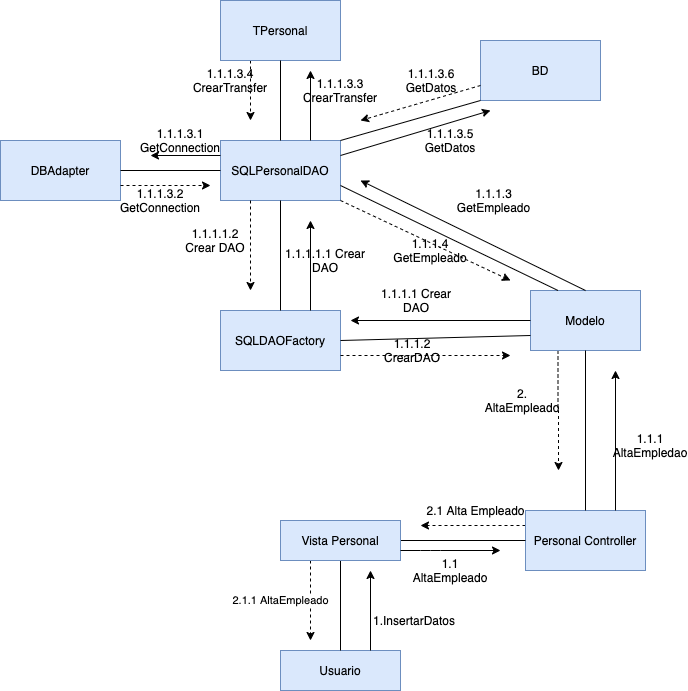

The diagram above was exported from draw.io. Its source (the exported page's mxGraphModel, read from the mxfile embedded in the PNG):
<mxGraphModel dx="786" dy="465" grid="1" gridSize="10" guides="1" tooltips="1" connect="1" arrows="1" fold="1" page="1" pageScale="1" pageWidth="827" pageHeight="1169" math="0" shadow="0">
  <root>
    <mxCell id="0" />
    <mxCell id="1" parent="0" />
    <mxCell id="twTkeN7-dBA1EpYlk57r-2" style="edgeStyle=orthogonalEdgeStyle;rounded=0;orthogonalLoop=1;jettySize=auto;html=1;exitX=0.5;exitY=0;exitDx=0;exitDy=0;startArrow=none;startFill=0;strokeColor=none;" edge="1" parent="1" source="twTkeN7-dBA1EpYlk57r-5">
      <mxGeometry relative="1" as="geometry">
        <mxPoint x="380" y="715" as="targetPoint" />
      </mxGeometry>
    </mxCell>
    <mxCell id="twTkeN7-dBA1EpYlk57r-1" value="Usuario" style="rounded=0;whiteSpace=wrap;html=1;fillColor=#dae8fc;strokeColor=#6c8ebf;" vertex="1" parent="1">
      <mxGeometry x="280" y="780" width="120" height="40" as="geometry" />
    </mxCell>
    <mxCell id="twTkeN7-dBA1EpYlk57r-3" value="Text" style="text;html=1;align=center;verticalAlign=middle;resizable=0;points=[];autosize=1;" vertex="1" parent="1">
      <mxGeometry x="542" y="428" width="40" height="20" as="geometry" />
    </mxCell>
    <mxCell id="twTkeN7-dBA1EpYlk57r-87" style="edgeStyle=orthogonalEdgeStyle;rounded=0;orthogonalLoop=1;jettySize=auto;html=1;exitX=0;exitY=0.25;exitDx=0;exitDy=0;dashed=1;startArrow=none;startFill=0;strokeColor=#000000;" edge="1" parent="1" source="twTkeN7-dBA1EpYlk57r-7">
      <mxGeometry relative="1" as="geometry">
        <mxPoint x="420" y="655" as="targetPoint" />
      </mxGeometry>
    </mxCell>
    <mxCell id="twTkeN7-dBA1EpYlk57r-7" value="Personal Controller&lt;br&gt;" style="rounded=0;whiteSpace=wrap;html=1;fillColor=#dae8fc;strokeColor=#6c8ebf;" vertex="1" parent="1">
      <mxGeometry x="525" y="640" width="120" height="60" as="geometry" />
    </mxCell>
    <mxCell id="twTkeN7-dBA1EpYlk57r-84" style="edgeStyle=orthogonalEdgeStyle;rounded=0;orthogonalLoop=1;jettySize=auto;html=1;exitX=0.25;exitY=1;exitDx=0;exitDy=0;dashed=1;startArrow=none;startFill=0;strokeColor=#000000;" edge="1" parent="1" source="twTkeN7-dBA1EpYlk57r-10">
      <mxGeometry relative="1" as="geometry">
        <mxPoint x="558" y="600" as="targetPoint" />
      </mxGeometry>
    </mxCell>
    <mxCell id="twTkeN7-dBA1EpYlk57r-10" value="Modelo&lt;br&gt;" style="rounded=0;whiteSpace=wrap;html=1;fillColor=#dae8fc;strokeColor=#6c8ebf;" vertex="1" parent="1">
      <mxGeometry x="530" y="420" width="110" height="60" as="geometry" />
    </mxCell>
    <mxCell id="twTkeN7-dBA1EpYlk57r-14" value="SQLDAOFactory&lt;br&gt;" style="rounded=0;whiteSpace=wrap;html=1;fillColor=#dae8fc;strokeColor=#6c8ebf;" vertex="1" parent="1">
      <mxGeometry x="220" y="440" width="120" height="60" as="geometry" />
    </mxCell>
    <mxCell id="twTkeN7-dBA1EpYlk57r-15" value="SQLPersonalDAO&lt;br&gt;" style="rounded=0;whiteSpace=wrap;html=1;fillColor=#dae8fc;strokeColor=#6c8ebf;" vertex="1" parent="1">
      <mxGeometry x="220" y="270" width="120" height="60" as="geometry" />
    </mxCell>
    <mxCell id="twTkeN7-dBA1EpYlk57r-16" value="DBAdapter&lt;br&gt;" style="rounded=0;whiteSpace=wrap;html=1;fillColor=#dae8fc;strokeColor=#6c8ebf;" vertex="1" parent="1">
      <mxGeometry y="270" width="120" height="60" as="geometry" />
    </mxCell>
    <mxCell id="twTkeN7-dBA1EpYlk57r-80" style="edgeStyle=orthogonalEdgeStyle;rounded=0;orthogonalLoop=1;jettySize=auto;html=1;exitX=0.25;exitY=1;exitDx=0;exitDy=0;startArrow=none;startFill=0;strokeColor=#000000;dashed=1;" edge="1" parent="1" source="twTkeN7-dBA1EpYlk57r-17">
      <mxGeometry relative="1" as="geometry">
        <mxPoint x="250" y="250" as="targetPoint" />
      </mxGeometry>
    </mxCell>
    <mxCell id="twTkeN7-dBA1EpYlk57r-17" value="TPersonal&lt;br&gt;" style="rounded=0;whiteSpace=wrap;html=1;fillColor=#dae8fc;strokeColor=#6c8ebf;" vertex="1" parent="1">
      <mxGeometry x="220" y="130" width="120" height="60" as="geometry" />
    </mxCell>
    <mxCell id="twTkeN7-dBA1EpYlk57r-18" value="BD&lt;br&gt;" style="rounded=0;whiteSpace=wrap;html=1;fillColor=#dae8fc;strokeColor=#6c8ebf;" vertex="1" parent="1">
      <mxGeometry x="480" y="170" width="120" height="60" as="geometry" />
    </mxCell>
    <mxCell id="twTkeN7-dBA1EpYlk57r-19" value="" style="endArrow=none;html=1;strokeColor=#000000;exitX=0.5;exitY=0;exitDx=0;exitDy=0;" edge="1" parent="1" source="twTkeN7-dBA1EpYlk57r-14" target="twTkeN7-dBA1EpYlk57r-15">
      <mxGeometry width="50" height="50" relative="1" as="geometry">
        <mxPoint x="380" y="510" as="sourcePoint" />
        <mxPoint x="430" y="460" as="targetPoint" />
      </mxGeometry>
    </mxCell>
    <mxCell id="twTkeN7-dBA1EpYlk57r-20" value="" style="endArrow=none;html=1;strokeColor=#000000;exitX=0;exitY=0.5;exitDx=0;exitDy=0;entryX=1;entryY=0.5;entryDx=0;entryDy=0;" edge="1" parent="1" source="twTkeN7-dBA1EpYlk57r-15" target="twTkeN7-dBA1EpYlk57r-16">
      <mxGeometry width="50" height="50" relative="1" as="geometry">
        <mxPoint x="200" y="240" as="sourcePoint" />
        <mxPoint x="150" y="240" as="targetPoint" />
      </mxGeometry>
    </mxCell>
    <mxCell id="twTkeN7-dBA1EpYlk57r-23" value="" style="endArrow=none;html=1;strokeColor=#000000;entryX=1;entryY=0;entryDx=0;entryDy=0;exitX=0;exitY=1;exitDx=0;exitDy=0;" edge="1" parent="1" source="twTkeN7-dBA1EpYlk57r-18" target="twTkeN7-dBA1EpYlk57r-15">
      <mxGeometry width="50" height="50" relative="1" as="geometry">
        <mxPoint x="380" y="380" as="sourcePoint" />
        <mxPoint x="380" y="230" as="targetPoint" />
      </mxGeometry>
    </mxCell>
    <mxCell id="twTkeN7-dBA1EpYlk57r-25" value="" style="endArrow=none;html=1;strokeColor=#000000;entryX=0;entryY=0.5;entryDx=0;entryDy=0;" edge="1" parent="1" source="twTkeN7-dBA1EpYlk57r-5" target="twTkeN7-dBA1EpYlk57r-7">
      <mxGeometry width="50" height="50" relative="1" as="geometry">
        <mxPoint x="360" y="770" as="sourcePoint" />
        <mxPoint x="410" y="720" as="targetPoint" />
      </mxGeometry>
    </mxCell>
    <mxCell id="twTkeN7-dBA1EpYlk57r-26" value="" style="endArrow=none;html=1;strokeColor=#000000;exitX=1;exitY=0.5;exitDx=0;exitDy=0;entryX=0;entryY=0.75;entryDx=0;entryDy=0;" edge="1" parent="1" source="twTkeN7-dBA1EpYlk57r-14" target="twTkeN7-dBA1EpYlk57r-10">
      <mxGeometry width="50" height="50" relative="1" as="geometry">
        <mxPoint x="320" y="610" as="sourcePoint" />
        <mxPoint x="370" y="560" as="targetPoint" />
      </mxGeometry>
    </mxCell>
    <mxCell id="twTkeN7-dBA1EpYlk57r-27" value="" style="endArrow=none;html=1;strokeColor=#000000;exitX=0.5;exitY=0;exitDx=0;exitDy=0;entryX=0.5;entryY=1;entryDx=0;entryDy=0;" edge="1" parent="1" source="twTkeN7-dBA1EpYlk57r-7" target="twTkeN7-dBA1EpYlk57r-10">
      <mxGeometry width="50" height="50" relative="1" as="geometry">
        <mxPoint x="512" y="730" as="sourcePoint" />
        <mxPoint x="560" y="680" as="targetPoint" />
      </mxGeometry>
    </mxCell>
    <mxCell id="twTkeN7-dBA1EpYlk57r-28" value="" style="endArrow=none;html=1;strokeColor=#000000;exitX=0.5;exitY=0;exitDx=0;exitDy=0;entryX=0.5;entryY=1;entryDx=0;entryDy=0;" edge="1" parent="1" source="twTkeN7-dBA1EpYlk57r-1" target="twTkeN7-dBA1EpYlk57r-5">
      <mxGeometry width="50" height="50" relative="1" as="geometry">
        <mxPoint x="220" y="845" as="sourcePoint" />
        <mxPoint x="270" y="795" as="targetPoint" />
        <Array as="points" />
      </mxGeometry>
    </mxCell>
    <mxCell id="twTkeN7-dBA1EpYlk57r-89" value="2.1.1&amp;nbsp;AltaEmpleado" style="edgeStyle=orthogonalEdgeStyle;rounded=0;orthogonalLoop=1;jettySize=auto;html=1;exitX=0.25;exitY=1;exitDx=0;exitDy=0;dashed=1;startArrow=none;startFill=0;strokeColor=#000000;" edge="1" parent="1" source="twTkeN7-dBA1EpYlk57r-5">
      <mxGeometry y="-30" relative="1" as="geometry">
        <mxPoint x="310" y="770" as="targetPoint" />
        <mxPoint as="offset" />
      </mxGeometry>
    </mxCell>
    <mxCell id="twTkeN7-dBA1EpYlk57r-5" value="Vista Personal&lt;br&gt;" style="rounded=0;whiteSpace=wrap;html=1;fillColor=#dae8fc;strokeColor=#6c8ebf;" vertex="1" parent="1">
      <mxGeometry x="280" y="650" width="120" height="40" as="geometry" />
    </mxCell>
    <mxCell id="twTkeN7-dBA1EpYlk57r-29" style="edgeStyle=orthogonalEdgeStyle;rounded=0;orthogonalLoop=1;jettySize=auto;html=1;exitX=0.5;exitY=0;exitDx=0;exitDy=0;startArrow=none;startFill=0;strokeColor=none;" edge="1" parent="1" source="twTkeN7-dBA1EpYlk57r-1" target="twTkeN7-dBA1EpYlk57r-5">
      <mxGeometry relative="1" as="geometry">
        <mxPoint x="380" y="715" as="targetPoint" />
        <mxPoint x="380" y="1000" as="sourcePoint" />
      </mxGeometry>
    </mxCell>
    <mxCell id="twTkeN7-dBA1EpYlk57r-48" value="" style="endArrow=none;html=1;strokeColor=#000000;exitX=0.5;exitY=0;exitDx=0;exitDy=0;entryX=0.5;entryY=1;entryDx=0;entryDy=0;" edge="1" parent="1" source="twTkeN7-dBA1EpYlk57r-15" target="twTkeN7-dBA1EpYlk57r-17">
      <mxGeometry width="50" height="50" relative="1" as="geometry">
        <mxPoint x="250" y="190" as="sourcePoint" />
        <mxPoint x="300" y="140" as="targetPoint" />
      </mxGeometry>
    </mxCell>
    <mxCell id="twTkeN7-dBA1EpYlk57r-49" value="" style="endArrow=none;html=1;strokeColor=#000000;entryX=1;entryY=0.75;entryDx=0;entryDy=0;exitX=0.25;exitY=0;exitDx=0;exitDy=0;" edge="1" parent="1" source="twTkeN7-dBA1EpYlk57r-10" target="twTkeN7-dBA1EpYlk57r-15">
      <mxGeometry width="50" height="50" relative="1" as="geometry">
        <mxPoint x="500" y="420" as="sourcePoint" />
        <mxPoint x="550" y="370" as="targetPoint" />
      </mxGeometry>
    </mxCell>
    <mxCell id="twTkeN7-dBA1EpYlk57r-50" value="" style="endArrow=classic;html=1;strokeColor=#000000;exitX=0.75;exitY=0;exitDx=0;exitDy=0;" edge="1" parent="1" source="twTkeN7-dBA1EpYlk57r-1">
      <mxGeometry width="50" height="50" relative="1" as="geometry">
        <mxPoint x="350" y="760" as="sourcePoint" />
        <mxPoint x="370" y="700" as="targetPoint" />
      </mxGeometry>
    </mxCell>
    <mxCell id="twTkeN7-dBA1EpYlk57r-51" value="1.InsertarDatos" style="text;html=1;strokeColor=none;fillColor=none;align=center;verticalAlign=middle;whiteSpace=wrap;rounded=0;" vertex="1" parent="1">
      <mxGeometry x="371" y="740" width="86" height="20" as="geometry" />
    </mxCell>
    <mxCell id="twTkeN7-dBA1EpYlk57r-52" value="" style="endArrow=classic;html=1;strokeColor=#000000;exitX=1;exitY=0.75;exitDx=0;exitDy=0;" edge="1" parent="1" source="twTkeN7-dBA1EpYlk57r-5">
      <mxGeometry width="50" height="50" relative="1" as="geometry">
        <mxPoint x="400" y="680" as="sourcePoint" />
        <mxPoint x="500" y="680" as="targetPoint" />
        <Array as="points">
          <mxPoint x="430" y="680" />
        </Array>
      </mxGeometry>
    </mxCell>
    <mxCell id="twTkeN7-dBA1EpYlk57r-53" value="1.1 AltaEmpleado&lt;br&gt;" style="text;html=1;strokeColor=none;fillColor=none;align=center;verticalAlign=middle;whiteSpace=wrap;rounded=0;" vertex="1" parent="1">
      <mxGeometry x="430" y="690" width="40" height="20" as="geometry" />
    </mxCell>
    <mxCell id="twTkeN7-dBA1EpYlk57r-54" value="" style="endArrow=classic;html=1;strokeColor=#000000;exitX=0.75;exitY=0;exitDx=0;exitDy=0;" edge="1" parent="1" source="twTkeN7-dBA1EpYlk57r-7">
      <mxGeometry width="50" height="50" relative="1" as="geometry">
        <mxPoint x="590" y="640" as="sourcePoint" />
        <mxPoint x="615" y="500" as="targetPoint" />
      </mxGeometry>
    </mxCell>
    <mxCell id="twTkeN7-dBA1EpYlk57r-55" value="1.1.1 AltaEmpledao&lt;br&gt;" style="text;html=1;strokeColor=none;fillColor=none;align=center;verticalAlign=middle;whiteSpace=wrap;rounded=0;" vertex="1" parent="1">
      <mxGeometry x="630" y="565" width="40" height="20" as="geometry" />
    </mxCell>
    <mxCell id="twTkeN7-dBA1EpYlk57r-56" value="" style="endArrow=classic;html=1;strokeColor=#000000;exitX=0;exitY=0.5;exitDx=0;exitDy=0;" edge="1" parent="1" source="twTkeN7-dBA1EpYlk57r-10">
      <mxGeometry width="50" height="50" relative="1" as="geometry">
        <mxPoint x="470" y="470" as="sourcePoint" />
        <mxPoint x="350" y="450" as="targetPoint" />
      </mxGeometry>
    </mxCell>
    <mxCell id="twTkeN7-dBA1EpYlk57r-57" value="1.1.1.1 Crear DAO&lt;br&gt;" style="text;html=1;strokeColor=none;fillColor=none;align=center;verticalAlign=middle;whiteSpace=wrap;rounded=0;" vertex="1" parent="1">
      <mxGeometry x="371" y="420" width="90" height="20" as="geometry" />
    </mxCell>
    <mxCell id="twTkeN7-dBA1EpYlk57r-58" value="" style="endArrow=classic;html=1;strokeColor=#000000;exitX=0.75;exitY=0;exitDx=0;exitDy=0;" edge="1" parent="1" source="twTkeN7-dBA1EpYlk57r-14">
      <mxGeometry width="50" height="50" relative="1" as="geometry">
        <mxPoint x="290" y="420" as="sourcePoint" />
        <mxPoint x="310" y="350" as="targetPoint" />
      </mxGeometry>
    </mxCell>
    <mxCell id="twTkeN7-dBA1EpYlk57r-59" value="1.1.1.1.1 Crear DAO" style="text;html=1;strokeColor=none;fillColor=none;align=center;verticalAlign=middle;whiteSpace=wrap;rounded=0;" vertex="1" parent="1">
      <mxGeometry x="280" y="380" width="90" height="20" as="geometry" />
    </mxCell>
    <mxCell id="twTkeN7-dBA1EpYlk57r-60" value="" style="endArrow=classic;html=1;strokeColor=#000000;exitX=0.25;exitY=1;exitDx=0;exitDy=0;dashed=1;" edge="1" parent="1" source="twTkeN7-dBA1EpYlk57r-15">
      <mxGeometry width="50" height="50" relative="1" as="geometry">
        <mxPoint x="280" y="410" as="sourcePoint" />
        <mxPoint x="250" y="420" as="targetPoint" />
      </mxGeometry>
    </mxCell>
    <mxCell id="twTkeN7-dBA1EpYlk57r-61" value="1.1.1.1.2 Crear DAO" style="text;html=1;strokeColor=none;fillColor=none;align=center;verticalAlign=middle;whiteSpace=wrap;rounded=0;" vertex="1" parent="1">
      <mxGeometry x="180" y="360" width="70" height="20" as="geometry" />
    </mxCell>
    <mxCell id="twTkeN7-dBA1EpYlk57r-62" value="" style="endArrow=classic;html=1;dashed=1;strokeColor=#000000;exitX=1;exitY=0.75;exitDx=0;exitDy=0;" edge="1" parent="1" source="twTkeN7-dBA1EpYlk57r-14">
      <mxGeometry width="50" height="50" relative="1" as="geometry">
        <mxPoint x="340" y="510" as="sourcePoint" />
        <mxPoint x="510" y="485" as="targetPoint" />
      </mxGeometry>
    </mxCell>
    <mxCell id="twTkeN7-dBA1EpYlk57r-63" value="1.1.1.2 CrearDAO" style="text;html=1;strokeColor=none;fillColor=none;align=center;verticalAlign=middle;whiteSpace=wrap;rounded=0;" vertex="1" parent="1">
      <mxGeometry x="374" y="470" width="76" height="20" as="geometry" />
    </mxCell>
    <mxCell id="twTkeN7-dBA1EpYlk57r-64" value="" style="endArrow=classic;html=1;strokeColor=#000000;exitX=0.5;exitY=0;exitDx=0;exitDy=0;" edge="1" parent="1" source="twTkeN7-dBA1EpYlk57r-10">
      <mxGeometry width="50" height="50" relative="1" as="geometry">
        <mxPoint x="530" y="400" as="sourcePoint" />
        <mxPoint x="360" y="310" as="targetPoint" />
      </mxGeometry>
    </mxCell>
    <mxCell id="twTkeN7-dBA1EpYlk57r-65" value="1.1.1.3 GetEmpleado" style="text;html=1;strokeColor=none;fillColor=none;align=center;verticalAlign=middle;whiteSpace=wrap;rounded=0;" vertex="1" parent="1">
      <mxGeometry x="457" y="320" width="73" height="20" as="geometry" />
    </mxCell>
    <mxCell id="twTkeN7-dBA1EpYlk57r-66" value="" style="endArrow=classic;html=1;strokeColor=#000000;dashed=1;exitX=1;exitY=1;exitDx=0;exitDy=0;" edge="1" parent="1" source="twTkeN7-dBA1EpYlk57r-15">
      <mxGeometry width="50" height="50" relative="1" as="geometry">
        <mxPoint x="280" y="440" as="sourcePoint" />
        <mxPoint x="510" y="410" as="targetPoint" />
      </mxGeometry>
    </mxCell>
    <mxCell id="twTkeN7-dBA1EpYlk57r-67" value="1.1.1.4 GetEmpleado" style="text;html=1;strokeColor=none;fillColor=none;align=center;verticalAlign=middle;whiteSpace=wrap;rounded=0;" vertex="1" parent="1">
      <mxGeometry x="410" y="370" width="40" height="20" as="geometry" />
    </mxCell>
    <mxCell id="twTkeN7-dBA1EpYlk57r-68" value="" style="endArrow=classic;html=1;strokeColor=#000000;exitX=0;exitY=0.25;exitDx=0;exitDy=0;" edge="1" parent="1" source="twTkeN7-dBA1EpYlk57r-15">
      <mxGeometry width="50" height="50" relative="1" as="geometry">
        <mxPoint x="170" y="300" as="sourcePoint" />
        <mxPoint x="150" y="285" as="targetPoint" />
      </mxGeometry>
    </mxCell>
    <mxCell id="twTkeN7-dBA1EpYlk57r-69" value="1.1.1.3.1 GetConnection&lt;br&gt;" style="text;html=1;strokeColor=none;fillColor=none;align=center;verticalAlign=middle;whiteSpace=wrap;rounded=0;" vertex="1" parent="1">
      <mxGeometry x="150" y="260" width="60" height="20" as="geometry" />
    </mxCell>
    <mxCell id="twTkeN7-dBA1EpYlk57r-70" value="" style="endArrow=classic;html=1;strokeColor=#000000;exitX=1;exitY=0.75;exitDx=0;exitDy=0;dashed=1;" edge="1" parent="1" source="twTkeN7-dBA1EpYlk57r-16">
      <mxGeometry width="50" height="50" relative="1" as="geometry">
        <mxPoint x="120" y="350" as="sourcePoint" />
        <mxPoint x="210" y="315" as="targetPoint" />
      </mxGeometry>
    </mxCell>
    <mxCell id="twTkeN7-dBA1EpYlk57r-71" value="1.1.1.3.2 GetConnection" style="text;html=1;strokeColor=none;fillColor=none;align=center;verticalAlign=middle;whiteSpace=wrap;rounded=0;" vertex="1" parent="1">
      <mxGeometry x="130" y="320" width="60" height="20" as="geometry" />
    </mxCell>
    <mxCell id="twTkeN7-dBA1EpYlk57r-72" value="" style="endArrow=classic;html=1;strokeColor=#000000;exitX=1;exitY=0.25;exitDx=0;exitDy=0;" edge="1" parent="1" source="twTkeN7-dBA1EpYlk57r-15">
      <mxGeometry width="50" height="50" relative="1" as="geometry">
        <mxPoint x="340" y="320" as="sourcePoint" />
        <mxPoint x="490" y="240" as="targetPoint" />
      </mxGeometry>
    </mxCell>
    <mxCell id="twTkeN7-dBA1EpYlk57r-73" value="1.1.1.3.5 GetDatos" style="text;html=1;strokeColor=none;fillColor=none;align=center;verticalAlign=middle;whiteSpace=wrap;rounded=0;" vertex="1" parent="1">
      <mxGeometry x="415" y="260" width="70" height="20" as="geometry" />
    </mxCell>
    <mxCell id="twTkeN7-dBA1EpYlk57r-76" value="" style="endArrow=classic;html=1;strokeColor=#000000;exitX=0;exitY=0.75;exitDx=0;exitDy=0;dashed=1;" edge="1" parent="1" source="twTkeN7-dBA1EpYlk57r-18">
      <mxGeometry width="50" height="50" relative="1" as="geometry">
        <mxPoint x="420" y="230" as="sourcePoint" />
        <mxPoint x="360" y="250" as="targetPoint" />
      </mxGeometry>
    </mxCell>
    <mxCell id="twTkeN7-dBA1EpYlk57r-77" value="1.1.1.3.6 GetDatos&lt;br&gt;" style="text;html=1;strokeColor=none;fillColor=none;align=center;verticalAlign=middle;whiteSpace=wrap;rounded=0;" vertex="1" parent="1">
      <mxGeometry x="401" y="200" width="60" height="20" as="geometry" />
    </mxCell>
    <mxCell id="twTkeN7-dBA1EpYlk57r-78" value="" style="endArrow=classic;html=1;strokeColor=#000000;exitX=0.75;exitY=0;exitDx=0;exitDy=0;" edge="1" parent="1" source="twTkeN7-dBA1EpYlk57r-15">
      <mxGeometry width="50" height="50" relative="1" as="geometry">
        <mxPoint x="290" y="280" as="sourcePoint" />
        <mxPoint x="310" y="200" as="targetPoint" />
      </mxGeometry>
    </mxCell>
    <mxCell id="twTkeN7-dBA1EpYlk57r-79" value="1.1.1.3.3 CrearTransfer&lt;br&gt;" style="text;html=1;strokeColor=none;fillColor=none;align=center;verticalAlign=middle;whiteSpace=wrap;rounded=0;" vertex="1" parent="1">
      <mxGeometry x="320" y="210" width="40" height="20" as="geometry" />
    </mxCell>
    <mxCell id="twTkeN7-dBA1EpYlk57r-81" value="1.1.1.3.4&lt;br&gt;CrearTransfer" style="text;html=1;strokeColor=none;fillColor=none;align=center;verticalAlign=middle;whiteSpace=wrap;rounded=0;" vertex="1" parent="1">
      <mxGeometry x="210" y="200" width="40" height="20" as="geometry" />
    </mxCell>
    <mxCell id="twTkeN7-dBA1EpYlk57r-85" value="2. AltaEmpleado&lt;br&gt;" style="text;html=1;strokeColor=none;fillColor=none;align=center;verticalAlign=middle;whiteSpace=wrap;rounded=0;" vertex="1" parent="1">
      <mxGeometry x="502" y="520" width="40" height="20" as="geometry" />
    </mxCell>
    <mxCell id="twTkeN7-dBA1EpYlk57r-88" value="2.1 Alta Empleado&lt;br&gt;" style="text;html=1;align=center;verticalAlign=middle;resizable=0;points=[];autosize=1;" vertex="1" parent="1">
      <mxGeometry x="420" y="630" width="110" height="20" as="geometry" />
    </mxCell>
  </root>
</mxGraphModel>